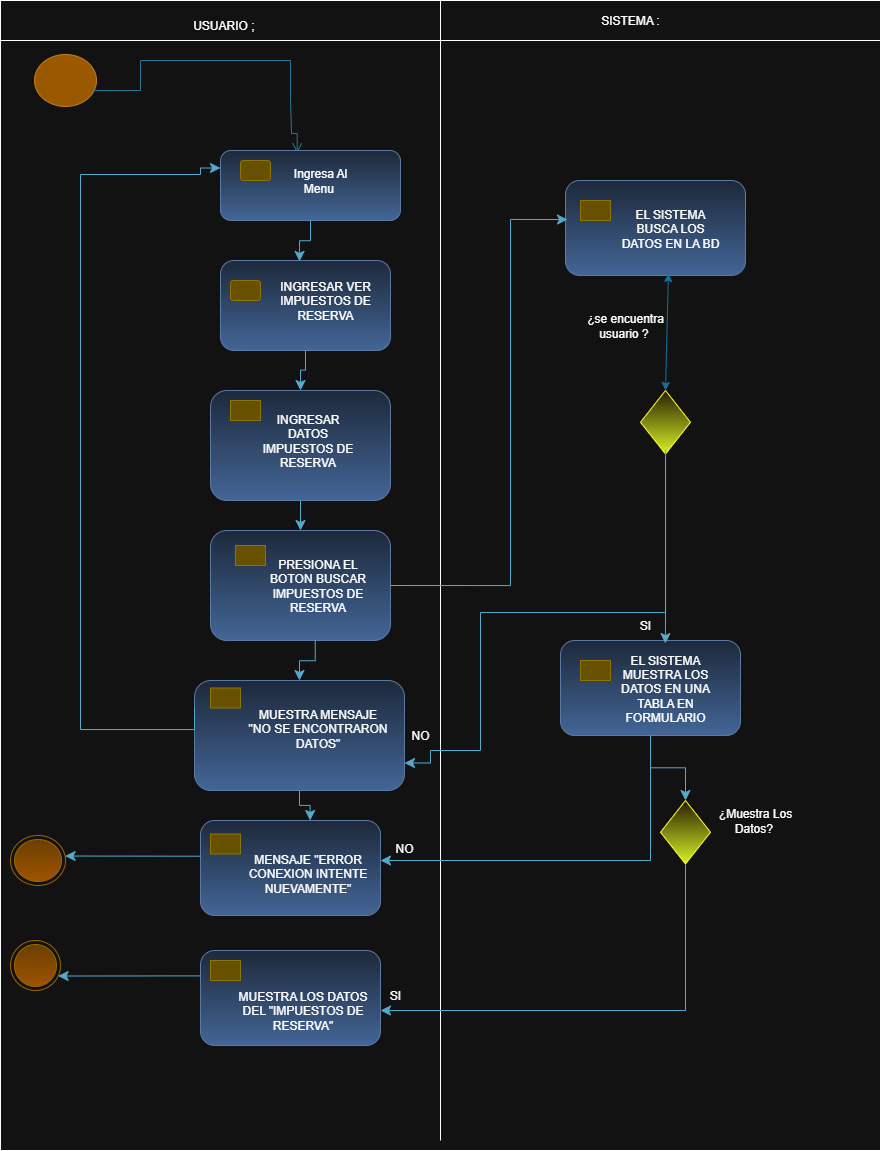

The diagram above was exported from draw.io. Its source (the exported page's mxGraphModel, read from the mxfile embedded in the PNG):
<mxGraphModel dx="1016" dy="558" grid="1" gridSize="10" guides="1" tooltips="1" connect="1" arrows="1" fold="1" page="1" pageScale="1" pageWidth="827" pageHeight="1169" math="0" shadow="0">
  <root>
    <mxCell id="0" />
    <mxCell id="1" parent="0" />
    <mxCell id="xpsnVj5g232j3aIq4sHA-10" value="" style="rounded=0;whiteSpace=wrap;html=1;movable=0;resizable=0;rotatable=0;deletable=0;editable=0;locked=1;connectable=0;" vertex="1" parent="1">
      <mxGeometry x="10" y="20" width="880" height="1140" as="geometry" />
    </mxCell>
    <mxCell id="xpsnVj5g232j3aIq4sHA-5" value="" style="ellipse;html=1;shape=startState;fillColor=#f0a30a;strokeColor=#BD7000;fontColor=#000000;" vertex="1" parent="1">
      <mxGeometry x="40" y="60" width="70" height="60" as="geometry" />
    </mxCell>
    <mxCell id="xpsnVj5g232j3aIq4sHA-11" value="" style="edgeStyle=orthogonalEdgeStyle;html=1;verticalAlign=bottom;endArrow=open;endSize=8;strokeColor=#54A9CE;rounded=0;fillColor=#0050ef;exitX=0.896;exitY=0.634;exitDx=0;exitDy=0;exitPerimeter=0;entryX=0.426;entryY=0.039;entryDx=0;entryDy=0;entryPerimeter=0;" edge="1" parent="1" source="xpsnVj5g232j3aIq4sHA-5" target="xpsnVj5g232j3aIq4sHA-17">
      <mxGeometry relative="1" as="geometry">
        <mxPoint x="307" y="140" as="targetPoint" />
        <mxPoint x="83" y="68" as="sourcePoint" />
        <Array as="points">
          <mxPoint x="103" y="100" />
          <mxPoint x="150" y="100" />
          <mxPoint x="150" y="70" />
          <mxPoint x="300" y="70" />
          <mxPoint x="300" y="110" />
          <mxPoint x="301" y="110" />
          <mxPoint x="301" y="143" />
        </Array>
      </mxGeometry>
    </mxCell>
    <mxCell id="xpsnVj5g232j3aIq4sHA-16" value="" style="rounded=1;whiteSpace=wrap;html=1;fillColor=#dae8fc;gradientColor=#7ea6e0;strokeColor=#6c8ebf;" vertex="1" parent="1">
      <mxGeometry x="230" y="270" width="170" height="90" as="geometry" />
    </mxCell>
    <mxCell id="xpsnVj5g232j3aIq4sHA-17" value="" style="rounded=1;whiteSpace=wrap;html=1;fillColor=#dae8fc;gradientColor=#7ea6e0;strokeColor=#6c8ebf;" vertex="1" parent="1">
      <mxGeometry x="230" y="160" width="180" height="70" as="geometry" />
    </mxCell>
    <mxCell id="xpsnVj5g232j3aIq4sHA-18" value="" style="rounded=1;whiteSpace=wrap;html=1;fillColor=#e3c800;strokeColor=#B09500;fontColor=#000000;" vertex="1" parent="1">
      <mxGeometry x="250" y="170" width="30" height="20" as="geometry" />
    </mxCell>
    <mxCell id="xpsnVj5g232j3aIq4sHA-20" value="" style="rounded=0;whiteSpace=wrap;html=1;movable=0;resizable=0;rotatable=0;deletable=0;editable=0;locked=1;connectable=0;" vertex="1" parent="1">
      <mxGeometry x="10" y="10" width="880" height="40" as="geometry" />
    </mxCell>
    <mxCell id="xpsnVj5g232j3aIq4sHA-23" value="" style="endArrow=none;html=1;rounded=0;movable=0;resizable=0;rotatable=0;deletable=0;editable=0;locked=1;connectable=0;" edge="1" parent="1">
      <mxGeometry width="50" height="50" relative="1" as="geometry">
        <mxPoint x="450" y="1150" as="sourcePoint" />
        <mxPoint x="450" y="10" as="targetPoint" />
      </mxGeometry>
    </mxCell>
    <mxCell id="xpsnVj5g232j3aIq4sHA-34" value="" style="rounded=1;whiteSpace=wrap;html=1;fillColor=#e3c800;strokeColor=#B09500;fontColor=#000000;" vertex="1" parent="1">
      <mxGeometry x="240" y="290" width="30" height="20" as="geometry" />
    </mxCell>
    <mxCell id="xpsnVj5g232j3aIq4sHA-39" value="USUARIO ;&amp;nbsp;" style="text;html=1;align=center;verticalAlign=middle;whiteSpace=wrap;rounded=0;" vertex="1" parent="1">
      <mxGeometry x="140" y="20" width="190" height="30" as="geometry" />
    </mxCell>
    <mxCell id="xpsnVj5g232j3aIq4sHA-40" value="SISTEMA :" style="text;html=1;align=center;verticalAlign=middle;whiteSpace=wrap;rounded=0;" vertex="1" parent="1">
      <mxGeometry x="590" y="15" width="100" height="30" as="geometry" />
    </mxCell>
    <mxCell id="xpsnVj5g232j3aIq4sHA-42" value="" style="edgeStyle=elbowEdgeStyle;elbow=vertical;endArrow=classic;html=1;curved=0;rounded=0;endSize=8;startSize=8;exitX=0.5;exitY=1;exitDx=0;exitDy=0;entryX=0.465;entryY=0.01;entryDx=0;entryDy=0;entryPerimeter=0;fillColor=#b1ddf0;strokeColor=#10739e;" edge="1" parent="1" source="xpsnVj5g232j3aIq4sHA-17" target="xpsnVj5g232j3aIq4sHA-16">
      <mxGeometry width="50" height="50" relative="1" as="geometry">
        <mxPoint x="430" y="380" as="sourcePoint" />
        <mxPoint x="480" y="330" as="targetPoint" />
      </mxGeometry>
    </mxCell>
    <mxCell id="xpsnVj5g232j3aIq4sHA-55" value="" style="rounded=1;whiteSpace=wrap;html=1;fillColor=#dae8fc;gradientColor=#7ea6e0;strokeColor=#6c8ebf;" vertex="1" parent="1">
      <mxGeometry x="220" y="540" width="180" height="110" as="geometry" />
    </mxCell>
    <mxCell id="xpsnVj5g232j3aIq4sHA-56" value="" style="rounded=1;whiteSpace=wrap;html=1;fillColor=#e3c800;strokeColor=#B09500;fontColor=#000000;arcSize=0;" vertex="1" parent="1">
      <mxGeometry x="245" y="555" width="30" height="20" as="geometry" />
    </mxCell>
    <mxCell id="xpsnVj5g232j3aIq4sHA-58" value="" style="rounded=1;whiteSpace=wrap;html=1;fillColor=#dae8fc;gradientColor=#7ea6e0;strokeColor=#6c8ebf;" vertex="1" parent="1">
      <mxGeometry x="220" y="400" width="180" height="110" as="geometry" />
    </mxCell>
    <mxCell id="xpsnVj5g232j3aIq4sHA-59" value="" style="rounded=1;whiteSpace=wrap;html=1;fillColor=#e3c800;strokeColor=#B09500;fontColor=#000000;arcSize=0;" vertex="1" parent="1">
      <mxGeometry x="240" y="410" width="30" height="20" as="geometry" />
    </mxCell>
    <mxCell id="xpsnVj5g232j3aIq4sHA-60" value="" style="edgeStyle=elbowEdgeStyle;elbow=vertical;endArrow=classic;html=1;curved=0;rounded=0;endSize=8;startSize=8;exitX=0.5;exitY=1;exitDx=0;exitDy=0;entryX=0.5;entryY=0;entryDx=0;entryDy=0;fillColor=#b1ddf0;strokeColor=#10739e;" edge="1" parent="1" source="xpsnVj5g232j3aIq4sHA-16" target="xpsnVj5g232j3aIq4sHA-58">
      <mxGeometry width="50" height="50" relative="1" as="geometry">
        <mxPoint x="380" y="320" as="sourcePoint" />
        <mxPoint x="394" y="361" as="targetPoint" />
      </mxGeometry>
    </mxCell>
    <mxCell id="xpsnVj5g232j3aIq4sHA-61" value="" style="edgeStyle=elbowEdgeStyle;elbow=vertical;endArrow=classic;html=1;curved=0;rounded=0;endSize=8;startSize=8;exitX=0.5;exitY=1;exitDx=0;exitDy=0;fillColor=#b1ddf0;strokeColor=#10739e;" edge="1" parent="1" source="xpsnVj5g232j3aIq4sHA-58" target="xpsnVj5g232j3aIq4sHA-55">
      <mxGeometry width="50" height="50" relative="1" as="geometry">
        <mxPoint x="325" y="390" as="sourcePoint" />
        <mxPoint x="320" y="430" as="targetPoint" />
      </mxGeometry>
    </mxCell>
    <mxCell id="xpsnVj5g232j3aIq4sHA-62" value="" style="rounded=1;whiteSpace=wrap;html=1;fillColor=#dae8fc;gradientColor=#7ea6e0;strokeColor=#6c8ebf;" vertex="1" parent="1">
      <mxGeometry x="204" y="690" width="210" height="110" as="geometry" />
    </mxCell>
    <mxCell id="xpsnVj5g232j3aIq4sHA-63" value="" style="rounded=1;whiteSpace=wrap;html=1;fillColor=#e3c800;strokeColor=#B09500;fontColor=#000000;arcSize=0;" vertex="1" parent="1">
      <mxGeometry x="220" y="697.5" width="30" height="20" as="geometry" />
    </mxCell>
    <mxCell id="xpsnVj5g232j3aIq4sHA-65" value="" style="edgeStyle=elbowEdgeStyle;elbow=vertical;endArrow=classic;html=1;curved=0;rounded=0;endSize=8;startSize=8;exitX=0.5;exitY=1;exitDx=0;exitDy=0;fillColor=#b1ddf0;strokeColor=#10739e;entryX=0.5;entryY=0;entryDx=0;entryDy=0;" edge="1" parent="1" target="xpsnVj5g232j3aIq4sHA-62">
      <mxGeometry width="50" height="50" relative="1" as="geometry">
        <mxPoint x="324.73" y="650" as="sourcePoint" />
        <mxPoint x="324.73" y="680" as="targetPoint" />
      </mxGeometry>
    </mxCell>
    <mxCell id="xpsnVj5g232j3aIq4sHA-67" value="" style="edgeStyle=orthogonalEdgeStyle;elbow=vertical;endArrow=classic;html=1;rounded=0;endSize=8;startSize=8;fillColor=#b1ddf0;strokeColor=#10739e;entryX=0;entryY=0.25;entryDx=0;entryDy=0;exitX=0;exitY=0.25;exitDx=0;exitDy=0;" edge="1" parent="1" source="xpsnVj5g232j3aIq4sHA-62" target="xpsnVj5g232j3aIq4sHA-17">
      <mxGeometry width="50" height="50" relative="1" as="geometry">
        <mxPoint x="220" y="739" as="sourcePoint" />
        <mxPoint x="209.92000000000002" y="171.25" as="targetPoint" />
        <Array as="points">
          <mxPoint x="204" y="739" />
          <mxPoint x="90" y="739" />
          <mxPoint x="90" y="184" />
          <mxPoint x="210" y="184" />
          <mxPoint x="210" y="178" />
        </Array>
      </mxGeometry>
    </mxCell>
    <mxCell id="xpsnVj5g232j3aIq4sHA-69" value="" style="ellipse;html=1;shape=endState;fillColor=#ffcd28;strokeColor=#d79b00;gradientColor=#ffa500;" vertex="1" parent="1">
      <mxGeometry x="20" y="845" width="55" height="50" as="geometry" />
    </mxCell>
    <mxCell id="xpsnVj5g232j3aIq4sHA-71" value="" style="ellipse;html=1;shape=endState;fillColor=#ffcd28;strokeColor=#d79b00;gradientColor=#ffa500;" vertex="1" parent="1">
      <mxGeometry x="20" y="950" width="50" height="50" as="geometry" />
    </mxCell>
    <mxCell id="xpsnVj5g232j3aIq4sHA-72" value="" style="rounded=1;whiteSpace=wrap;html=1;fillColor=#dae8fc;gradientColor=#7ea6e0;strokeColor=#6c8ebf;" vertex="1" parent="1">
      <mxGeometry x="210" y="830" width="180" height="95" as="geometry" />
    </mxCell>
    <mxCell id="xpsnVj5g232j3aIq4sHA-73" value="" style="rounded=1;whiteSpace=wrap;html=1;fillColor=#e3c800;strokeColor=#B09500;fontColor=#000000;arcSize=0;" vertex="1" parent="1">
      <mxGeometry x="220" y="843.5" width="30" height="20" as="geometry" />
    </mxCell>
    <mxCell id="xpsnVj5g232j3aIq4sHA-80" value="" style="rounded=1;whiteSpace=wrap;html=1;fillColor=#dae8fc;gradientColor=#7ea6e0;strokeColor=#6c8ebf;" vertex="1" parent="1">
      <mxGeometry x="210" y="960" width="180" height="95" as="geometry" />
    </mxCell>
    <mxCell id="xpsnVj5g232j3aIq4sHA-81" value="" style="rounded=1;whiteSpace=wrap;html=1;fillColor=#e3c800;strokeColor=#B09500;fontColor=#000000;arcSize=0;" vertex="1" parent="1">
      <mxGeometry x="220" y="970" width="30" height="20" as="geometry" />
    </mxCell>
    <mxCell id="xpsnVj5g232j3aIq4sHA-84" value="" style="edgeStyle=elbowEdgeStyle;elbow=vertical;endArrow=classic;html=1;curved=0;rounded=0;endSize=8;startSize=8;exitX=0.5;exitY=1;exitDx=0;exitDy=0;fillColor=#b1ddf0;strokeColor=#10739e;entryX=0.609;entryY=0;entryDx=0;entryDy=0;entryPerimeter=0;" edge="1" parent="1" source="xpsnVj5g232j3aIq4sHA-62" target="xpsnVj5g232j3aIq4sHA-72">
      <mxGeometry width="50" height="50" relative="1" as="geometry">
        <mxPoint x="500" y="780" as="sourcePoint" />
        <mxPoint x="500.27" y="820" as="targetPoint" />
      </mxGeometry>
    </mxCell>
    <mxCell id="xpsnVj5g232j3aIq4sHA-85" value="" style="rounded=1;whiteSpace=wrap;html=1;fillColor=#dae8fc;gradientColor=#7ea6e0;strokeColor=#6c8ebf;" vertex="1" parent="1">
      <mxGeometry x="570" y="650" width="180" height="95" as="geometry" />
    </mxCell>
    <mxCell id="xpsnVj5g232j3aIq4sHA-86" value="" style="rounded=1;whiteSpace=wrap;html=1;fillColor=#e3c800;strokeColor=#B09500;fontColor=#000000;arcSize=0;" vertex="1" parent="1">
      <mxGeometry x="590" y="670" width="30" height="20" as="geometry" />
    </mxCell>
    <mxCell id="xpsnVj5g232j3aIq4sHA-89" value="" style="rounded=1;whiteSpace=wrap;html=1;fillColor=#dae8fc;gradientColor=#7ea6e0;strokeColor=#6c8ebf;" vertex="1" parent="1">
      <mxGeometry x="575" y="190" width="180" height="95" as="geometry" />
    </mxCell>
    <mxCell id="xpsnVj5g232j3aIq4sHA-90" value="" style="rounded=1;whiteSpace=wrap;html=1;fillColor=#e3c800;strokeColor=#B09500;fontColor=#000000;arcSize=0;" vertex="1" parent="1">
      <mxGeometry x="590" y="210" width="30" height="20" as="geometry" />
    </mxCell>
    <mxCell id="xpsnVj5g232j3aIq4sHA-91" value="" style="rhombus;whiteSpace=wrap;html=1;fillColor=#fff2cc;strokeColor=light-dark(#D6B656,#FFFF33);gradientColor=light-dark(#FFD966,#D6F227);" vertex="1" parent="1">
      <mxGeometry x="670" y="810" width="50" height="63.5" as="geometry" />
    </mxCell>
    <mxCell id="xpsnVj5g232j3aIq4sHA-95" value="" style="rhombus;whiteSpace=wrap;html=1;fillColor=#fff2cc;strokeColor=light-dark(#D6B656,#FFFF33);gradientColor=light-dark(#FFD966,#D6F227);" vertex="1" parent="1">
      <mxGeometry x="650" y="400" width="50" height="63.5" as="geometry" />
    </mxCell>
    <mxCell id="xpsnVj5g232j3aIq4sHA-98" value="" style="edgeStyle=elbowEdgeStyle;elbow=vertical;endArrow=classic;html=1;curved=0;rounded=0;endSize=8;startSize=8;exitX=0;exitY=0.376;exitDx=0;exitDy=0;fillColor=#b1ddf0;strokeColor=#10739e;exitPerimeter=0;" edge="1" parent="1" source="xpsnVj5g232j3aIq4sHA-72" target="xpsnVj5g232j3aIq4sHA-69">
      <mxGeometry width="50" height="50" relative="1" as="geometry">
        <mxPoint x="160" y="865" as="sourcePoint" />
        <mxPoint x="160.26999999999998" y="905" as="targetPoint" />
      </mxGeometry>
    </mxCell>
    <mxCell id="xpsnVj5g232j3aIq4sHA-99" value="" style="edgeStyle=elbowEdgeStyle;elbow=vertical;endArrow=classic;html=1;curved=0;rounded=0;endSize=8;startSize=8;exitX=0;exitY=0.376;exitDx=0;exitDy=0;fillColor=#b1ddf0;strokeColor=#10739e;exitPerimeter=0;" edge="1" parent="1" target="xpsnVj5g232j3aIq4sHA-71">
      <mxGeometry width="50" height="50" relative="1" as="geometry">
        <mxPoint x="210" y="985.38" as="sourcePoint" />
        <mxPoint x="60" y="984.38" as="targetPoint" />
      </mxGeometry>
    </mxCell>
    <mxCell id="xpsnVj5g232j3aIq4sHA-100" value="" style="edgeStyle=elbowEdgeStyle;elbow=vertical;endArrow=classic;html=1;curved=0;rounded=0;endSize=8;startSize=8;fillColor=#b1ddf0;strokeColor=#10739e;entryX=1;entryY=0.5;entryDx=0;entryDy=0;exitX=0.5;exitY=1;exitDx=0;exitDy=0;" edge="1" parent="1" source="xpsnVj5g232j3aIq4sHA-91">
      <mxGeometry width="50" height="50" relative="1" as="geometry">
        <mxPoint x="710" y="1015" as="sourcePoint" />
        <mxPoint x="390" y="1020" as="targetPoint" />
        <Array as="points">
          <mxPoint x="570" y="1020" />
        </Array>
      </mxGeometry>
    </mxCell>
    <mxCell id="xpsnVj5g232j3aIq4sHA-101" value="" style="edgeStyle=elbowEdgeStyle;elbow=vertical;endArrow=classic;html=1;curved=0;rounded=0;endSize=8;startSize=8;exitX=0.5;exitY=1;exitDx=0;exitDy=0;fillColor=#b1ddf0;strokeColor=#10739e;entryX=0.5;entryY=0;entryDx=0;entryDy=0;" edge="1" parent="1" source="xpsnVj5g232j3aIq4sHA-85" target="xpsnVj5g232j3aIq4sHA-91">
      <mxGeometry width="50" height="50" relative="1" as="geometry">
        <mxPoint x="659.64" y="750" as="sourcePoint" />
        <mxPoint x="659.91" y="790" as="targetPoint" />
      </mxGeometry>
    </mxCell>
    <mxCell id="xpsnVj5g232j3aIq4sHA-102" value="" style="edgeStyle=elbowEdgeStyle;elbow=vertical;endArrow=classic;html=1;curved=0;rounded=0;endSize=8;startSize=8;fillColor=#b1ddf0;strokeColor=#10739e;" edge="1" parent="1" target="xpsnVj5g232j3aIq4sHA-72">
      <mxGeometry width="50" height="50" relative="1" as="geometry">
        <mxPoint x="660" y="750" as="sourcePoint" />
        <mxPoint x="620" y="830" as="targetPoint" />
        <Array as="points">
          <mxPoint x="510" y="870" />
        </Array>
      </mxGeometry>
    </mxCell>
    <mxCell id="xpsnVj5g232j3aIq4sHA-103" value="" style="edgeStyle=orthogonalEdgeStyle;elbow=vertical;endArrow=classic;html=1;rounded=0;endSize=8;startSize=8;entryX=0.011;entryY=0.411;entryDx=0;entryDy=0;fillColor=#b1ddf0;strokeColor=#10739E;exitX=1;exitY=0.5;exitDx=0;exitDy=0;entryPerimeter=0;" edge="1" parent="1" source="xpsnVj5g232j3aIq4sHA-55" target="xpsnVj5g232j3aIq4sHA-89">
      <mxGeometry width="50" height="50" relative="1" as="geometry">
        <mxPoint x="490" y="530" as="sourcePoint" />
        <mxPoint x="510" y="391" as="targetPoint" />
        <Array as="points">
          <mxPoint x="520" y="595" />
          <mxPoint x="520" y="229" />
        </Array>
      </mxGeometry>
    </mxCell>
    <mxCell id="xpsnVj5g232j3aIq4sHA-106" value="" style="endArrow=classic;startArrow=classic;html=1;rounded=0;exitX=0.5;exitY=0;exitDx=0;exitDy=0;fillColor=#dae8fc;gradientColor=#7ea6e0;strokeColor=light-dark(#6C8EBF,#10739E);entryX=0.572;entryY=0.979;entryDx=0;entryDy=0;entryPerimeter=0;" edge="1" parent="1" source="xpsnVj5g232j3aIq4sHA-95" target="xpsnVj5g232j3aIq4sHA-89">
      <mxGeometry width="50" height="50" relative="1" as="geometry">
        <mxPoint x="650" y="390" as="sourcePoint" />
        <mxPoint x="660" y="290" as="targetPoint" />
      </mxGeometry>
    </mxCell>
    <mxCell id="xpsnVj5g232j3aIq4sHA-107" value="" style="edgeStyle=orthogonalEdgeStyle;elbow=vertical;endArrow=classic;html=1;rounded=0;endSize=8;startSize=8;exitX=0.5;exitY=1;exitDx=0;exitDy=0;fillColor=#b1ddf0;strokeColor=#10739e;entryX=1;entryY=0.75;entryDx=0;entryDy=0;" edge="1" parent="1" source="xpsnVj5g232j3aIq4sHA-95" target="xpsnVj5g232j3aIq4sHA-62">
      <mxGeometry width="50" height="50" relative="1" as="geometry">
        <mxPoint x="697.52" y="463.5" as="sourcePoint" />
        <mxPoint x="470" y="780" as="targetPoint" />
        <Array as="points">
          <mxPoint x="675" y="622" />
          <mxPoint x="490" y="622" />
          <mxPoint x="490" y="760" />
          <mxPoint x="440" y="760" />
          <mxPoint x="440" y="773" />
        </Array>
      </mxGeometry>
    </mxCell>
    <mxCell id="xpsnVj5g232j3aIq4sHA-108" value="" style="edgeStyle=elbowEdgeStyle;elbow=vertical;endArrow=classic;html=1;curved=0;rounded=0;endSize=8;startSize=8;exitX=0.501;exitY=0.932;exitDx=0;exitDy=0;fillColor=#b1ddf0;strokeColor=#10739e;exitPerimeter=0;entryX=0.583;entryY=0.032;entryDx=0;entryDy=0;entryPerimeter=0;" edge="1" parent="1" source="xpsnVj5g232j3aIq4sHA-95" target="xpsnVj5g232j3aIq4sHA-85">
      <mxGeometry width="50" height="50" relative="1" as="geometry">
        <mxPoint x="620" y="500" as="sourcePoint" />
        <mxPoint x="620" y="530" as="targetPoint" />
      </mxGeometry>
    </mxCell>
    <mxCell id="xpsnVj5g232j3aIq4sHA-109" value="Ingresa Al Menu&amp;nbsp;" style="text;html=1;align=center;verticalAlign=middle;whiteSpace=wrap;rounded=0;" vertex="1" parent="1">
      <mxGeometry x="290" y="170" width="80" height="40" as="geometry" />
    </mxCell>
    <mxCell id="xpsnVj5g232j3aIq4sHA-110" value="INGRESAR VER IMPUESTOS DE RESERVA" style="text;html=1;align=center;verticalAlign=middle;whiteSpace=wrap;rounded=0;" vertex="1" parent="1">
      <mxGeometry x="275" y="290" width="120" height="40" as="geometry" />
    </mxCell>
    <mxCell id="xpsnVj5g232j3aIq4sHA-112" value="¿se encuentra usuario ?&amp;nbsp;" style="text;html=1;align=center;verticalAlign=middle;whiteSpace=wrap;rounded=0;" vertex="1" parent="1">
      <mxGeometry x="590" y="320" width="90" height="30" as="geometry" />
    </mxCell>
    <mxCell id="xpsnVj5g232j3aIq4sHA-113" value="SI" style="text;html=1;align=center;verticalAlign=middle;whiteSpace=wrap;rounded=0;" vertex="1" parent="1">
      <mxGeometry x="610" y="620" width="90" height="30" as="geometry" />
    </mxCell>
    <mxCell id="xpsnVj5g232j3aIq4sHA-114" value="¿Muestra Los Datos?&amp;nbsp;" style="text;html=1;align=center;verticalAlign=middle;whiteSpace=wrap;rounded=0;" vertex="1" parent="1">
      <mxGeometry x="720" y="815" width="90" height="30" as="geometry" />
    </mxCell>
    <mxCell id="xpsnVj5g232j3aIq4sHA-115" value="SI" style="text;html=1;align=center;verticalAlign=middle;whiteSpace=wrap;rounded=0;" vertex="1" parent="1">
      <mxGeometry x="360" y="990" width="90" height="30" as="geometry" />
    </mxCell>
    <mxCell id="xpsnVj5g232j3aIq4sHA-116" value="NO" style="text;html=1;align=center;verticalAlign=middle;whiteSpace=wrap;rounded=0;" vertex="1" parent="1">
      <mxGeometry x="369" y="843.5" width="90" height="30" as="geometry" />
    </mxCell>
    <mxCell id="xpsnVj5g232j3aIq4sHA-117" value="NO" style="text;html=1;align=center;verticalAlign=middle;whiteSpace=wrap;rounded=0;" vertex="1" parent="1">
      <mxGeometry x="390" y="730" width="80" height="30" as="geometry" />
    </mxCell>
    <mxCell id="xpsnVj5g232j3aIq4sHA-118" value="EL SISTEMA BUSCA LOS DATOS EN LA BD" style="text;html=1;align=center;verticalAlign=middle;whiteSpace=wrap;rounded=0;" vertex="1" parent="1">
      <mxGeometry x="630" y="217.5" width="100" height="40" as="geometry" />
    </mxCell>
    <mxCell id="xpsnVj5g232j3aIq4sHA-119" value="EL SISTEMA MUESTRA LOS DATOS EN UNA TABLA EN FORMULARIO" style="text;html=1;align=center;verticalAlign=middle;whiteSpace=wrap;rounded=0;" vertex="1" parent="1">
      <mxGeometry x="625" y="677.5" width="100" height="40" as="geometry" />
    </mxCell>
    <mxCell id="xpsnVj5g232j3aIq4sHA-120" value="INGRESAR DATOS IMPUESTOS DE RESERVA" style="text;html=1;align=center;verticalAlign=middle;whiteSpace=wrap;rounded=0;" vertex="1" parent="1">
      <mxGeometry x="265" y="430" width="105" height="40" as="geometry" />
    </mxCell>
    <mxCell id="xpsnVj5g232j3aIq4sHA-121" value="PRESIONA EL BOTON BUSCAR IMPUESTOS DE RESERVA" style="text;html=1;align=center;verticalAlign=middle;whiteSpace=wrap;rounded=0;" vertex="1" parent="1">
      <mxGeometry x="275" y="575" width="105" height="40" as="geometry" />
    </mxCell>
    <mxCell id="xpsnVj5g232j3aIq4sHA-122" value="MUESTRA MENSAJE &quot;NO SE ENCONTRARON DATOS&quot;" style="text;html=1;align=center;verticalAlign=middle;whiteSpace=wrap;rounded=0;" vertex="1" parent="1">
      <mxGeometry x="255" y="717.5" width="145" height="40" as="geometry" />
    </mxCell>
    <mxCell id="xpsnVj5g232j3aIq4sHA-123" value="MENSAJE &quot;ERROR CONEXION INTENTE NUEVAMENTE&quot;" style="text;html=1;align=center;verticalAlign=middle;whiteSpace=wrap;rounded=0;" vertex="1" parent="1">
      <mxGeometry x="245" y="863.5" width="145" height="40" as="geometry" />
    </mxCell>
    <mxCell id="xpsnVj5g232j3aIq4sHA-125" value="MUESTRA LOS DATOS DEL &quot;IMPUESTOS DE RESERVA&quot;" style="text;html=1;align=center;verticalAlign=middle;whiteSpace=wrap;rounded=0;" vertex="1" parent="1">
      <mxGeometry x="240" y="1000" width="145" height="40" as="geometry" />
    </mxCell>
  </root>
</mxGraphModel>